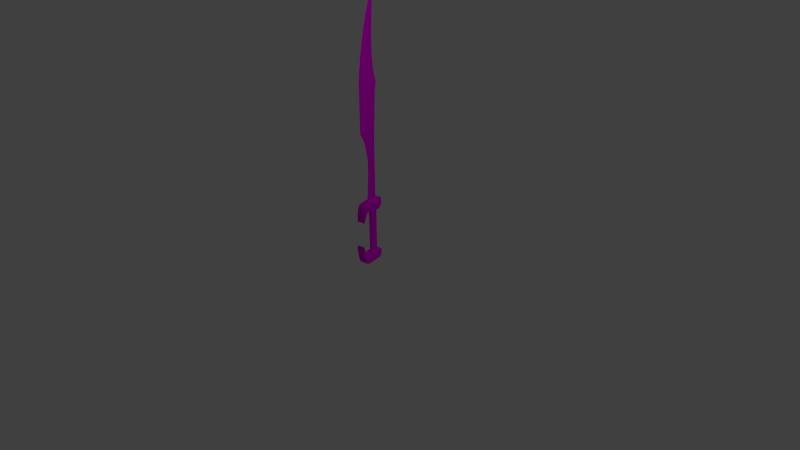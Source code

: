 # Source: sword.blend  (saved by Blender 2.76.0; exported with 4.5.12 LTS)
import bpy
from mathutils import Matrix  # noqa: F401  (used for matrix-valued properties, if any)

bpy.ops.wm.read_factory_settings(use_empty=True)
scene = bpy.context.scene
scene.name = 'Scene'

# ---- collections
col_collection_1 = bpy.data.collections.new('Collection 1'); scene.collection.children.link(col_collection_1)

# ---- images (referenced by path relative to the original .blend; pixels are not part of the script)
import os
ASSET_DIR = os.environ.get("B2B_ASSET_DIR", "")  # directory of the original .blend (textures are referenced by path, not embedded)
HERE = os.path.dirname(os.path.abspath(__file__))  # packed textures are extracted next to this script under _unpacked/

def load_image(name, relpath, width, height, colorspace="sRGB"):
    """Load a texture the original file referenced (path relative to the .blend, or extracted next to this script)."""
    p = next((c for c in (os.path.join(HERE, relpath), os.path.join(ASSET_DIR, relpath)) if relpath and os.path.exists(c)), "")
    if p:
        img = bpy.data.images.load(p, check_existing=True)
        img.name = name
    else:  # same state as the original file: an image datablock whose file is absent (Cycles renders it pink)
        img = bpy.data.images.new(name, width, height)
        img.source = "FILE"
        img.filepath = "//" + (relpath or name)
    img.colorspace_settings.name = colorspace
    return img
img_bladetex_jpg = load_image('bladeTex.jpg', 'bladeTex.jpg', 1024, 1024, 'sRGB')

# ---- materials (node trees are filled in below, after node groups)
mat_spartan_sword = bpy.data.materials.new('Spartan_Sword')
mat_spartan_sword.alpha_threshold = 0.0
mat_spartan_sword.diffuse_color = (0.64, 0.64, 0.64, 1.0)
mat_spartan_sword.specular_color = (0.5, 0.5, 0.5)
mat_spartan_sword.roughness = 0.5
mat_spartan_sword.specular_intensity = 1.0

# ---- material node trees
mat_spartan_sword.use_nodes = True; mat_spartan_sword.node_tree.nodes.clear()
_N = mat_spartan_sword.node_tree.nodes; _L = mat_spartan_sword.node_tree.links
n0 = _N.new('ShaderNodeOutputMaterial'); n0.name = 'Material Output'; n0.location = (300, 300)
n1 = _N.new('ShaderNodeBsdfDiffuse'); n1.name = 'Diffuse BSDF'; n1.location = (10, 300)
n2 = _N.new('ShaderNodeTexImage'); n2.name = 'Image Texture'; n2.location = (-180, 300)
n2.width = 140
n2.image = img_bladetex_jpg
_L.new(n1.outputs[0], n0.inputs[0])
_L.new(n2.outputs[0], n1.inputs[0])
n0.is_active_output = True

# ---- world
world_world = bpy.data.worlds.new('World'); scene.world = world_world
world_world.color = (0.05088, 0.05088, 0.05088)
world_world.use_sun_shadow = False
world_world.sun_shadow_jitter_overblur = 0.0
world_world.cycles.sampling_method = 'MANUAL'
world_world.cycles.sample_map_resolution = 256

# ---- cameras
cam_camera = bpy.data.cameras.new('Camera')
cam_camera.clip_end = 100.0
cam_camera.lens = 35.0
cam_camera.sensor_width = 32.0
cam_camera.sensor_height = 18.0
cam_camera.ortho_scale = 7.314
cam_camera.dof.focus_distance = 0.0

# ---- lights
light_lamp = bpy.data.lights.new('Lamp', 'POINT')
light_lamp.transmission_factor = 0.0
light_lamp.cutoff_distance = 30.0
light_lamp.energy = 100.0
light_lamp.shadow_buffer_clip_start = 1.001
light_lamp.shadow_soft_size = 0.1
light_lamp.shadow_maximum_resolution = 0.006
light_lamp.use_absolute_resolution = True
light_lamp.cycles.use_multiple_importance_sampling = False

# ---- meshes
me_spartan_sword_cube_002 = bpy.data.meshes.new('Spartan_Sword_Cube.002')
me_spartan_sword_cube_002.from_pydata([(4.616, 1.495, -0.2421), (4.582, 1.545, -0.3901), (4.582, 1.744, -0.3901), (4.616, 1.801, -0.2421), (4.356, 1.548, -0.3901), (4.356, 1.747, -0.3901), (4.409, 1.495, 0.3029), (4.384, 1.495, 0.3847), (4.384, 1.801, 0.3847), (4.409, 1.801, 0.3029), (4.637, 1.495, 0.3847), (4.613, 1.495, 0.4654), (4.288, 1.495, 0.4654), (4.318, 1.801, -0.2421), (4.318, 1.495, -0.2421), (4.318, 1.495, 0.1286), (4.637, 1.495, 0.1286), (4.637, 1.801, 0.1286), (4.318, 1.801, 0.1286), (4.637, 1.495, 0.2243), (4.637, 1.801, 0.2243), (4.402, 1.801, 0.2243), (4.402, 1.495, 0.2243), (4.637, 1.495, 0.3029), (4.637, 1.801, 0.3029), (4.637, 1.801, 0.3847), (4.288, 1.801, 0.4654), (4.148, 1.495, 0.5412), (4.148, 1.801, 0.5412), (4.613, 1.801, 0.4654), (4.529, 1.801, 0.5412), (4.001, 1.801, 0.5897), (4.355, 1.801, 0.5897), (4.529, 1.495, 0.5412), (4.001, 1.495, 0.5897), (3.872, 1.495, 0.6448), (3.872, 1.801, 0.6448), (4.355, 1.495, 0.5897), (4.051, 1.495, 0.6448), (4.051, 1.801, 0.6448), (4.323, 1.648, -0.233), (2.702, 1.648, -0.233), (2.702, 1.718, -0.1818), (4.323, 1.718, -0.1818), (2.702, 1.747, -0.05801), (4.323, 1.747, -0.05801), (2.702, 1.718, 0.06573), (4.323, 1.718, 0.06573), (2.702, 1.648, 0.117), (4.323, 1.648, 0.117), (2.702, 1.578, 0.06573), (4.323, 1.578, 0.06573), (2.702, 1.549, -0.05801), (4.323, 1.549, -0.05801), (4.323, 1.578, -0.1818), (2.702, 1.578, -0.1818), (2.348, 1.801, -0.2462), (2.348, 1.771, -0.4022), (2.348, 1.534, -0.4022), (2.348, 1.495, -0.2462), (2.574, 1.767, -0.4022), (2.574, 1.53, -0.4022), (2.606, 1.801, 0.2989), (2.63, 1.801, 0.3807), (2.63, 1.495, 0.3807), (2.606, 1.495, 0.2989), (2.348, 1.801, 0.3807), (2.372, 1.801, 0.4614), (2.716, 1.801, 0.4614), (2.708, 1.495, -0.2462), (2.708, 1.801, -0.2462), (2.708, 1.801, 0.1246), (2.348, 1.801, 0.1246), (2.348, 1.495, 0.1246), (2.708, 1.495, 0.1246), (2.348, 1.801, 0.2203), (2.348, 1.495, 0.2203), (2.615, 1.495, 0.2203), (2.615, 1.801, 0.2203), (2.348, 1.801, 0.2989), (2.348, 1.495, 0.2989), (2.348, 1.495, 0.3807), (2.716, 1.495, 0.4614), (2.899, 1.801, 0.5372), (2.899, 1.495, 0.5372), (2.372, 1.495, 0.4614), (2.456, 1.495, 0.5372), (2.984, 1.495, 0.5857), (2.749, 1.495, 0.5857), (2.456, 1.801, 0.5372), (2.984, 1.801, 0.5857), (2.749, 1.801, 0.5857), (2.407, 1.599, -0.08237), (2.407, 1.577, -0.05577), (1.839, 1.577, -0.0542), (1.838, 1.596, -0.08519), (1.336, 1.595, -0.08146), (1.336, 1.577, -0.05161), (0.8282, 1.577, -0.04784), (0.829, 1.596, -0.07872), (0.3241, 1.594, -0.06944), (0.3225, 1.577, -0.04074), (0.08643, 1.577, -0.03786), (0.08889, 1.594, -0.06756), (-0.2295, 1.593, -0.06197), (-0.2314, 1.577, -0.03202), (-0.6738, 1.577, -0.02748), (-0.6738, 1.593, -0.05808), (-1.201, 1.577, -0.02712), (-1.201, 1.592, -0.05808), (-1.504, 1.577, -0.02656), (-1.504, 1.592, -0.05808), (-1.802, 1.577, -0.01983), (-1.802, 1.591, -0.05154), (-2.108, 1.592, -0.04028), (-2.108, 1.577, -0.008284), (-2.392, 1.577, 0.003472), (-2.393, 1.593, -0.02903), (-2.763, 1.577, 0.004842), (-2.765, 1.594, -0.02638), (-3.189, 1.577, -0.01142), (-3.191, 1.594, -0.0403), (-3.605, 1.577, -0.05539), (-3.607, 1.594, -0.07972), (-4.054, 1.593, -0.1516), (-4.051, 1.577, -0.1342), (-4.409, 1.597, -0.2165), (-4.408, 1.612, -0.2336), (0.8299, 1.7, -0.01685), (0.8291, 1.72, -0.0485), (0.3225, 1.72, -0.04074), (0.324, 1.703, -0.003502), (0.8336, 1.648, 0.1358), (0.8291, 1.596, -0.0167), (1.336, 1.596, -0.02087), (1.334, 1.648, 0.1395), (-0.2304, 1.707, 0.000527), (-0.2314, 1.72, -0.03319), (-0.6738, 1.72, -0.02795), (-0.6738, 1.707, 0.004672), (0.1048, 1.648, 0.3037), (0.08828, 1.592, -0.003408), (0.324, 1.594, -0.004642), (0.3336, 1.648, 0.2354), (-0.2305, 1.589, 0.000493), (-0.2162, 1.648, 0.4874), (-1.504, 1.648, 0.4874), (-1.504, 1.59, 0.0101), (-1.201, 1.59, 0.008755), (-1.201, 1.648, 0.4874), (-1.504, 1.706, 0.01005), (-1.504, 1.72, -0.0279), (-1.802, 1.72, -0.02039), (-1.802, 1.706, 0.01678), (-1.201, 1.707, 0.008708), (-1.201, 1.72, -0.02712), (-1.802, 1.59, 0.01683), (-1.803, 1.648, 0.4874), (-2.108, 1.591, 0.03028), (-2.113, 1.648, 0.4724), (-3.201, 1.648, 0.2909), (-3.19, 1.592, 0.01793), (-2.764, 1.59, 0.03314), (-2.773, 1.648, 0.372), (-3.19, 1.705, 0.0166), (-3.189, 1.72, -0.01199), (-3.605, 1.72, -0.05483), (-3.607, 1.704, -0.03108), (-2.764, 1.706, 0.03303), (-2.763, 1.72, 0.004281), (-3.615, 1.648, 0.1884), (-3.606, 1.592, -0.02977), (-4.069, 1.648, 0.05389), (-4.053, 1.593, -0.1118), (1.838, 1.595, -0.02082), (1.834, 1.648, 0.1764), (2.408, 1.599, -0.02144), (2.407, 1.648, 0.2354), (1.839, 1.72, -0.05464), (1.336, 1.72, -0.05194), (1.336, 1.701, -0.02222), (1.838, 1.702, -0.02069), (2.408, 1.697, -0.02147), (2.408, 1.72, -0.05588), (0.08604, 1.72, -0.03786), (0.08807, 1.704, -0.000895), (-0.6738, 1.59, 0.00741), (-0.6738, 1.648, 0.4874), (-2.108, 1.706, 0.02892), (-2.108, 1.72, -0.008283), (-2.392, 1.72, 0.00291), (-2.393, 1.706, 0.03568), (-2.401, 1.648, 0.4361), (-2.393, 1.59, 0.03701), (-4.053, 1.704, -0.1123), (-4.051, 1.72, -0.1342), (-4.41, 1.7, -0.2162), (-4.409, 1.688, -0.1972), (-4.406, 1.648, -0.0721), (-4.408, 1.609, -0.1985), (-1.504, 1.648, -0.3572), (-1.504, 1.705, -0.05806), (-1.201, 1.705, -0.05806), (-1.201, 1.648, -0.329), (-4.406, 1.648, -0.3031), (-4.409, 1.685, -0.233), (-4.054, 1.703, -0.1533), (-4.069, 1.648, -0.2752), (-3.607, 1.703, -0.08037), (-3.615, 1.648, -0.2445), (-3.191, 1.703, -0.03951), (-3.201, 1.648, -0.2317), (-2.764, 1.703, -0.02569), (-2.773, 1.648, -0.2368), (-2.393, 1.704, -0.02874), (-2.401, 1.648, -0.2675), (-2.108, 1.705, -0.03943), (-2.113, 1.648, -0.3162), (-1.802, 1.706, -0.05271), (-1.803, 1.648, -0.4136), (-0.6738, 1.704, -0.05806), (-0.6738, 1.648, -0.2957), (-0.2296, 1.704, -0.06169), (-0.2162, 1.648, -0.2701), (0.08849, 1.703, -0.06678), (0.1048, 1.648, -0.2598), (0.8336, 1.648, -0.2419), (0.8298, 1.701, -0.07808), (1.336, 1.701, -0.08236), (1.334, 1.648, -0.2419), (0.3241, 1.702, -0.06978), (0.3336, 1.648, -0.2419), (1.834, 1.648, -0.2419), (1.838, 1.701, -0.08442), (2.408, 1.697, -0.08268), (2.407, 1.648, -0.2419), (-4.895, 1.648, -0.3498)], [], [(0, 1, 2, 3), (1, 4, 5, 2), (6, 7, 8, 9), (7, 10, 11, 12), (3, 2, 5, 13), (14, 4, 1, 0), (15, 14, 0, 16), (17, 3, 13, 18), (4, 14, 13, 5), (16, 0, 3, 17), (19, 16, 17, 20), (20, 17, 18, 21), (22, 15, 16, 19), (14, 15, 18, 13), (6, 22, 19, 23), (24, 20, 21, 9), (23, 19, 20, 24), (15, 22, 21, 18), (10, 23, 24, 25), (25, 24, 9, 8), (7, 6, 23, 10), (22, 6, 9, 21), (26, 12, 27, 28), (10, 25, 29, 11), (8, 7, 12, 26), (25, 8, 26, 29), (30, 28, 31, 32), (11, 29, 30, 33), (29, 26, 28, 30), (12, 11, 33, 27), (31, 34, 35, 36), (27, 33, 37, 34), (28, 27, 34, 31), (33, 30, 32, 37), (35, 38, 39, 36), (37, 32, 39, 38), (32, 31, 36, 39), (34, 37, 38, 35), (40, 41, 42, 43), (43, 42, 44, 45), (45, 44, 46, 47), (47, 46, 48, 49), (49, 48, 50, 51), (51, 50, 52, 53), (54, 55, 41, 40), (53, 52, 55, 54), (56, 57, 58, 59), (57, 60, 61, 58), (62, 63, 64, 65), (63, 66, 67, 68), (59, 58, 61, 69), (70, 60, 57, 56), (71, 70, 56, 72), (73, 59, 69, 74), (60, 70, 69, 61), (72, 56, 59, 73), (75, 72, 73, 76), (76, 73, 74, 77), (78, 71, 72, 75), (70, 71, 74, 69), (62, 78, 75, 79), (80, 76, 77, 65), (79, 75, 76, 80), (71, 78, 77, 74), (66, 79, 80, 81), (81, 80, 65, 64), (63, 62, 79, 66), (78, 62, 65, 77), (82, 68, 83, 84), (66, 81, 85, 67), (64, 63, 68, 82), (81, 64, 82, 85), (86, 84, 87, 88), (67, 85, 86, 89), (85, 82, 84, 86), (68, 67, 89, 83), (90, 91, 88, 87), (83, 89, 91, 90), (84, 83, 90, 87), (89, 86, 88, 91), (92, 93, 94, 95), (96, 97, 98, 99), (100, 101, 102, 103), (104, 105, 106, 107), (103, 102, 105, 104), (107, 106, 108, 109), (109, 108, 110, 111), (111, 110, 112, 113), (114, 115, 116, 117), (113, 112, 115, 114), (117, 116, 118, 119), (119, 118, 120, 121), (121, 120, 122, 123), (124, 125, 126, 127), (123, 122, 125, 124), (99, 98, 101, 100), (128, 129, 130, 131), (132, 133, 134, 135), (136, 137, 138, 139), (140, 141, 142, 143), (144, 141, 140, 145), (146, 147, 148, 149), (150, 151, 152, 153), (154, 155, 151, 150), (156, 147, 146, 157), (158, 156, 157, 159), (160, 161, 162, 163), (164, 165, 166, 167), (168, 169, 165, 164), (170, 171, 161, 160), (172, 173, 171, 170), (134, 174, 175, 135), (175, 174, 176, 177), (178, 179, 180, 181), (182, 183, 178, 181), (131, 130, 184, 185), (180, 179, 129, 128), (186, 144, 145, 187), (185, 184, 137, 136), (139, 138, 155, 154), (149, 148, 186, 187), (188, 189, 190, 191), (192, 193, 158, 159), (153, 152, 189, 188), (191, 190, 169, 168), (163, 162, 193, 192), (194, 195, 196, 197), (198, 199, 173, 172), (167, 166, 195, 194), (142, 133, 132, 143), (200, 201, 202, 203), (204, 205, 206, 207), (207, 206, 208, 209), (209, 208, 210, 211), (211, 210, 212, 213), (213, 212, 214, 215), (215, 214, 216, 217), (217, 216, 218, 219), (219, 218, 201, 200), (203, 202, 220, 221), (221, 220, 222, 223), (223, 222, 224, 225), (226, 227, 228, 229), (225, 224, 230, 231), (232, 233, 234, 235), (229, 228, 233, 232), (231, 230, 227, 226), (95, 94, 97, 96), (127, 126, 236), (205, 204, 236), (199, 198, 236), (197, 196, 236), (159, 188, 191, 192), (145, 136, 139, 187), (157, 153, 188, 159), (192, 191, 168, 163), (181, 180, 135, 175), (146, 150, 153, 157), (172, 194, 197, 198), (177, 182, 181, 175), (149, 154, 150, 146), (143, 131, 185, 140), (170, 167, 194, 172), (135, 180, 128, 132), (198, 197, 236), (140, 185, 136, 145), (160, 164, 167, 170), (187, 139, 154, 149), (163, 168, 164, 160), (132, 128, 131, 143), (233, 178, 183, 234), (206, 195, 166, 208), (228, 179, 178, 233), (208, 166, 165, 210), (230, 130, 129, 227), (210, 165, 169, 212), (212, 169, 190, 214), (214, 190, 189, 216), (216, 189, 152, 218), (218, 152, 151, 201), (202, 155, 138, 220), (196, 205, 236), (220, 138, 137, 222), (222, 137, 184, 224), (227, 129, 179, 228), (201, 151, 155, 202), (224, 184, 130, 230), (205, 196, 195, 206), (219, 113, 114, 217), (232, 95, 96, 229), (215, 117, 119, 213), (204, 127, 236), (213, 119, 121, 211), (211, 121, 123, 209), (235, 92, 95, 232), (207, 124, 127, 204), (229, 96, 99, 226), (209, 123, 124, 207), (231, 100, 103, 225), (226, 99, 100, 231), (223, 104, 107, 221), (225, 103, 104, 223), (221, 107, 109, 203), (203, 109, 111, 200), (200, 111, 113, 219), (217, 114, 117, 215), (115, 112, 156, 158), (101, 98, 133, 142), (106, 105, 144, 186), (161, 120, 118, 162), (148, 108, 106, 186), (171, 122, 120, 161), (133, 98, 97, 134), (173, 125, 122, 171), (193, 116, 115, 158), (141, 102, 101, 142), (97, 94, 174, 134), (105, 102, 141, 144), (174, 94, 93, 176), (147, 110, 108, 148), (162, 118, 116, 193), (199, 126, 125, 173), (112, 110, 147, 156), (126, 199, 236)])
_uv = me_spartan_sword_cube_002.uv_layers.new(name='UVMap')
_uv.uv.foreach_set('vector', [0.5921, 0.9873, 0.5705, 0.9766, 0.5705, 0.9335, 0.5921, 0.921, 0.5012, 0.7115, 0.5688, 0.7119, 0.5686, 0.755, 0.501, 0.7546, 0.6747, 0.7012, 0.6862, 0.7012, 0.6858, 0.7675, 0.6743, 0.7674, 0.8981, 0.4371, 0.9198, 0.3614, 0.9558, 0.3697, 0.928, 0.4665, 0.6153, 0.8958, 0.5424, 0.8873, 0.523, 0.8199, 0.5897, 0.8068, 0.5963, 0.4495, 0.5294, 0.4364, 0.5488, 0.369, 0.6219, 0.3605, 0.7714, 0.4538, 0.5963, 0.4495, 0.6219, 0.3605, 0.7988, 0.3585, 0.7923, 0.8978, 0.6153, 0.8958, 0.5897, 0.8068, 0.7649, 0.8025, 0.5689, 0.7119, 0.5897, 0.7006, 0.5893, 0.7669, 0.5686, 0.755, 0.6434, 0.9873, 0.5921, 0.9873, 0.5921, 0.921, 0.6434, 0.921, 0.6565, 0.9873, 0.6434, 0.9873, 0.6434, 0.921, 0.6565, 0.921, 0.8375, 0.8967, 0.7923, 0.8978, 0.7649, 0.8025, 0.8174, 0.8267, 0.8239, 0.4296, 0.7714, 0.4538, 0.7988, 0.3585, 0.844, 0.3596, 0.5897, 0.7006, 0.6407, 0.701, 0.6402, 0.7673, 0.5893, 0.7669, 0.8616, 0.4287, 0.8239, 0.4296, 0.844, 0.3596, 0.8812, 0.3605, 0.8746, 0.8958, 0.8375, 0.8967, 0.8174, 0.8267, 0.855, 0.8276, 0.6672, 0.9873, 0.6565, 0.9873, 0.6565, 0.921, 0.6672, 0.921, 0.6406, 0.701, 0.6639, 0.7011, 0.6635, 0.7674, 0.6402, 0.7672, 0.6783, 0.9873, 0.6672, 0.9873, 0.6672, 0.921, 0.6783, 0.921, 0.9133, 0.8949, 0.8746, 0.8958, 0.855, 0.8276, 0.8915, 0.8192, 0.8981, 0.4371, 0.8616, 0.4287, 0.8812, 0.3605, 0.9198, 0.3614, 0.6639, 0.7011, 0.6747, 0.7012, 0.6743, 0.7674, 0.6635, 0.7674, 0.7139, 0.7677, 0.7144, 0.7014, 0.7557, 0.7017, 0.7553, 0.768, 0.6783, 0.9873, 0.6783, 0.921, 0.6882, 0.921, 0.6882, 0.9873, 0.6857, 0.7675, 0.6862, 0.7012, 0.7144, 0.7014, 0.7139, 0.7677, 0.9133, 0.8949, 0.8915, 0.8192, 0.9215, 0.7898, 0.9493, 0.8866, 0.9779, 0.8607, 0.9453, 0.7473, 0.9556, 0.7029, 0.9859, 0.8082, 0.6882, 0.9873, 0.6882, 0.921, 0.7146, 0.921, 0.7146, 0.9873, 0.9493, 0.8866, 0.9215, 0.7898, 0.9453, 0.7473, 0.9779, 0.8607, 0.928, 0.4665, 0.9558, 0.3697, 0.9845, 0.3956, 0.9518, 0.509, 0.799, 0.7683, 0.7994, 0.702, 0.8377, 0.7023, 0.8373, 0.7685, 0.9518, 0.509, 0.9845, 0.3956, 0.9924, 0.4481, 0.9621, 0.5534, 0.7553, 0.768, 0.7557, 0.7017, 0.7994, 0.702, 0.799, 0.7683, 0.7146, 0.9873, 0.7146, 0.921, 0.7671, 0.921, 0.7671, 0.9873, 0.911, 0.9873, 0.8581, 0.9873, 0.8582, 0.921, 0.911, 0.921, 0.7671, 0.9873, 0.7671, 0.921, 0.8582, 0.921, 0.8581, 0.9873, 0.9859, 0.8082, 0.9556, 0.7029, 0.9706, 0.6638, 0.9859, 0.717, 0.9621, 0.5534, 0.9924, 0.4481, 0.9924, 0.5393, 0.9771, 0.5925, 0.3469, 0.6351, 0.3469, 0.9885, 0.3291, 0.9885, 0.3291, 0.6351, 0.3291, 0.6351, 0.3291, 0.9885, 0.2863, 0.9885, 0.2863, 0.635, 0.2863, 0.635, 0.2863, 0.9885, 0.2436, 0.9885, 0.2436, 0.6351, 0.2436, 0.6351, 0.2436, 0.9885, 0.2259, 0.9885, 0.2259, 0.6351, 0.3469, 0.9885, 0.3469, 0.635, 0.3644, 0.6351, 0.3644, 0.9885, 0.3644, 0.9885, 0.3644, 0.6351, 0.407, 0.6351, 0.407, 0.9885, 0.4499, 0.9885, 0.4499, 0.6351, 0.4678, 0.635, 0.4678, 0.9885, 0.407, 0.9885, 0.407, 0.6351, 0.4499, 0.6351, 0.4499, 0.9885, 0.07675, 0.965, 0.07041, 0.9858, 0.02058, 0.9858, 0.01233, 0.965, 0.06455, 0.2482, 0.1303, 0.2489, 0.1304, 0.2987, 0.06466, 0.298, 0.2574, 0.2415, 0.2692, 0.2414, 0.2694, 0.3058, 0.2576, 0.3059, 0.4096, 0.4149, 0.4096, 0.333, 0.4468, 0.3402, 0.4468, 0.44, 0.3954, 0.5121, 0.4675, 0.5121, 0.4675, 0.5779, 0.3955, 0.6167, 0.1208, 0.4376, 0.04886, 0.3987, 0.04886, 0.333, 0.1208, 0.333, 0.2916, 0.4376, 0.1208, 0.4376, 0.1208, 0.333, 0.2916, 0.333, 0.2247, 0.5121, 0.3954, 0.5121, 0.3955, 0.6167, 0.2247, 0.6168, 0.1303, 0.2489, 0.1699, 0.2416, 0.17, 0.306, 0.1304, 0.2987, 0.07675, 0.9154, 0.07675, 0.965, 0.01233, 0.965, 0.01233, 0.9154, 0.07675, 0.9027, 0.07675, 0.9154, 0.01233, 0.9154, 0.01233, 0.9027, 0.1806, 0.5121, 0.2247, 0.5121, 0.2247, 0.6168, 0.1806, 0.5898, 0.3357, 0.4106, 0.2916, 0.4376, 0.2916, 0.333, 0.3357, 0.333, 0.2191, 0.3059, 0.17, 0.306, 0.1699, 0.2416, 0.2189, 0.2415, 0.3719, 0.4081, 0.3357, 0.4106, 0.3357, 0.333, 0.3719, 0.333, 0.1444, 0.5121, 0.1806, 0.5121, 0.1806, 0.5898, 0.1444, 0.5872, 0.07675, 0.8922, 0.07675, 0.9027, 0.01233, 0.9027, 0.01233, 0.8922, 0.2189, 0.2415, 0.2474, 0.2415, 0.2475, 0.3059, 0.2191, 0.3059, 0.07675, 0.8813, 0.07675, 0.8922, 0.01233, 0.8922, 0.01233, 0.8812, 0.1067, 0.5121, 0.1444, 0.5121, 0.1444, 0.5872, 0.1067, 0.5941, 0.4096, 0.4149, 0.3719, 0.4081, 0.3719, 0.333, 0.4096, 0.333, 0.2474, 0.2415, 0.2574, 0.2415, 0.2576, 0.3059, 0.2475, 0.3059, 0.2948, 0.3058, 0.2947, 0.2414, 0.3481, 0.2413, 0.3483, 0.3057, 0.01233, 0.8707, 0.07675, 0.8707, 0.07675, 0.8813, 0.01233, 0.8812, 0.2694, 0.3059, 0.2692, 0.2414, 0.2947, 0.2414, 0.2948, 0.3058, 0.1067, 0.5121, 0.1067, 0.5941, 0.06955, 0.6192, 0.06953, 0.5193, 0.03459, 0.5437, 0.03463, 0.6722, 0.01233, 0.697, 0.01231, 0.6287, 0.07675, 0.8707, 0.01233, 0.8707, 0.01231, 0.8479, 0.07673, 0.8479, 0.06953, 0.5193, 0.06955, 0.6192, 0.03463, 0.6722, 0.03459, 0.5437, 0.4468, 0.44, 0.4468, 0.3402, 0.4817, 0.3646, 0.4817, 0.4931, 0.07673, 0.697, 0.07673, 0.7646, 0.01231, 0.7646, 0.01233, 0.697, 0.4817, 0.4931, 0.4817, 0.3646, 0.504, 0.4496, 0.504, 0.5178, 0.3483, 0.3057, 0.3481, 0.2413, 0.3731, 0.2412, 0.3732, 0.3056, 0.07673, 0.8479, 0.01231, 0.8479, 0.01231, 0.7646, 0.07673, 0.7646, 0.006257, 0.1273, 0.006241, 0.1254, 0.08333, 0.1253, 0.08345, 0.1274, 0.1516, 0.1271, 0.1515, 0.1251, 0.2204, 0.1248, 0.2203, 0.1269, 0.2888, 0.1263, 0.289, 0.1244, 0.321, 0.1242, 0.3207, 0.1262, 0.3639, 0.1258, 0.3641, 0.1238, 0.4241, 0.1235, 0.4241, 0.1256, 0.3207, 0.1262, 0.321, 0.1242, 0.3641, 0.1238, 0.3639, 0.1258, 0.4241, 0.1256, 0.4241, 0.1235, 0.4957, 0.1235, 0.4957, 0.1256, 0.4957, 0.1256, 0.4957, 0.1235, 0.5367, 0.1235, 0.5367, 0.1255, 0.5367, 0.1255, 0.5367, 0.1235, 0.5771, 0.123, 0.5771, 0.1251, 0.6187, 0.1244, 0.6187, 0.1223, 0.6572, 0.1216, 0.6574, 0.1238, 0.5771, 0.1251, 0.5771, 0.123, 0.6187, 0.1223, 0.6187, 0.1244, 0.6574, 0.1238, 0.6572, 0.1216, 0.7075, 0.1215, 0.7077, 0.1236, 0.7077, 0.1236, 0.7075, 0.1215, 0.7653, 0.1225, 0.7655, 0.1244, 0.7655, 0.1244, 0.7653, 0.1225, 0.8218, 0.1251, 0.8219, 0.1268, 0.8825, 0.1311, 0.8822, 0.1298, 0.9307, 0.1347, 0.9306, 0.1359, 0.8219, 0.1268, 0.8218, 0.1251, 0.8822, 0.1298, 0.8825, 0.1311, 0.2203, 0.1269, 0.2204, 0.1248, 0.289, 0.1244, 0.2888, 0.1263, 0.2203, 0.05763, 0.2204, 0.0555, 0.2891, 0.0564, 0.2889, 0.05884, 0.2197, 0.1131, 0.2203, 0.1227, 0.1516, 0.123, 0.1519, 0.1129, 0.3641, 0.05951, 0.3642, 0.05732, 0.4242, 0.05799, 0.4242, 0.06012, 0.3185, 0.1027, 0.3208, 0.1219, 0.2888, 0.122, 0.2875, 0.107, 0.364, 0.1217, 0.3208, 0.1219, 0.3185, 0.1027, 0.3621, 0.09129, 0.5367, 0.09127, 0.5367, 0.1211, 0.4957, 0.1212, 0.4957, 0.09128, 0.5368, 0.06113, 0.5368, 0.05867, 0.5772, 0.05937, 0.5772, 0.06178, 0.4958, 0.0608, 0.4958, 0.05847, 0.5368, 0.05867, 0.5368, 0.06113, 0.5771, 0.1207, 0.5367, 0.1211, 0.5367, 0.09127, 0.5773, 0.09127, 0.6187, 0.1198, 0.5771, 0.1207, 0.5773, 0.09127, 0.6193, 0.09221, 0.7669, 0.1034, 0.7655, 0.1205, 0.7076, 0.1196, 0.7089, 0.09842, 0.7655, 0.06297, 0.7654, 0.06106, 0.8218, 0.05883, 0.8221, 0.06047, 0.7077, 0.06359, 0.7076, 0.06168, 0.7654, 0.06106, 0.7655, 0.06297, 0.823, 0.1096, 0.8219, 0.1233, 0.7655, 0.1205, 0.7669, 0.1034, 0.8846, 0.1177, 0.8825, 0.1282, 0.8219, 0.1233, 0.823, 0.1096, 0.1516, 0.123, 0.08343, 0.1231, 0.08406, 0.1107, 0.1519, 0.1129, 0.08406, 0.1107, 0.08343, 0.1231, 0.006226, 0.1231, 0.00624, 0.107, 0.08342, 0.05426, 0.1517, 0.05486, 0.1517, 0.05687, 0.08351, 0.05652, 0.006227, 0.05603, 0.006257, 0.0537, 0.08342, 0.05426, 0.08351, 0.05652, 0.2889, 0.05884, 0.2891, 0.0564, 0.3212, 0.05677, 0.3209, 0.05918, 0.1517, 0.05687, 0.1517, 0.05486, 0.2204, 0.0555, 0.2203, 0.05763, 0.4241, 0.1213, 0.364, 0.1217, 0.3621, 0.09129, 0.4241, 0.09129, 0.3209, 0.05918, 0.3212, 0.05677, 0.3642, 0.05732, 0.3641, 0.05951, 0.4242, 0.06012, 0.4242, 0.05799, 0.4958, 0.05847, 0.4958, 0.0608, 0.4957, 0.09128, 0.4957, 0.1212, 0.4241, 0.1213, 0.4241, 0.09129, 0.6188, 0.06278, 0.6187, 0.06037, 0.6573, 0.06129, 0.6574, 0.06343, 0.6584, 0.09446, 0.6573, 0.1194, 0.6187, 0.1198, 0.6193, 0.09221, 0.5772, 0.06178, 0.5772, 0.05937, 0.6187, 0.06037, 0.6188, 0.06278, 0.6574, 0.06343, 0.6573, 0.06129, 0.7076, 0.06168, 0.7077, 0.06359, 0.7089, 0.09842, 0.7076, 0.1196, 0.6573, 0.1194, 0.6584, 0.09446, 0.8826, 0.05601, 0.8823, 0.05447, 0.931, 0.04988, 0.9309, 0.05118, 0.9303, 0.1255, 0.9307, 0.1334, 0.8825, 0.1282, 0.8846, 0.1177, 0.8221, 0.06047, 0.8218, 0.05883, 0.8823, 0.05447, 0.8826, 0.05601, 0.2888, 0.122, 0.2203, 0.1227, 0.2197, 0.1131, 0.2875, 0.107, 0.5369, 0.03794, 0.5368, 0.05667, 0.4958, 0.05642, 0.4959, 0.03945, 0.9305, 0.04416, 0.9309, 0.04866, 0.8827, 0.05306, 0.8848, 0.04532, 0.8848, 0.04532, 0.8827, 0.05306, 0.8221, 0.05707, 0.8232, 0.04673, 0.8232, 0.04673, 0.8221, 0.05707, 0.7656, 0.05919, 0.7671, 0.04711, 0.7671, 0.04711, 0.7656, 0.05919, 0.7078, 0.05967, 0.7091, 0.04642, 0.7091, 0.04642, 0.7078, 0.05967, 0.6574, 0.05918, 0.6585, 0.04421, 0.6585, 0.04421, 0.6574, 0.05918, 0.6188, 0.05831, 0.6195, 0.04097, 0.6195, 0.04097, 0.6188, 0.05831, 0.5772, 0.05725, 0.5775, 0.03468, 0.5775, 0.03468, 0.5772, 0.05725, 0.5368, 0.05667, 0.5369, 0.03794, 0.4959, 0.03945, 0.4958, 0.05642, 0.4242, 0.05598, 0.4243, 0.04107, 0.4243, 0.04107, 0.4242, 0.05598, 0.364, 0.05539, 0.3623, 0.04229, 0.3623, 0.04229, 0.364, 0.05539, 0.3208, 0.05482, 0.3187, 0.04266, 0.2199, 0.04316, 0.2203, 0.05349, 0.1517, 0.0528, 0.1521, 0.04273, 0.3187, 0.04266, 0.3208, 0.05482, 0.2889, 0.05443, 0.2877, 0.04358, 0.08424, 0.04231, 0.08355, 0.05224, 0.006283, 0.0518, 0.006456, 0.04177, 0.1521, 0.04273, 0.1517, 0.0528, 0.08355, 0.05224, 0.08424, 0.04231, 0.2877, 0.04358, 0.2889, 0.05443, 0.2203, 0.05349, 0.2199, 0.04316, 0.08345, 0.1274, 0.08333, 0.1253, 0.1515, 0.1251, 0.1516, 0.1271, 0.9306, 0.1359, 0.9307, 0.1347, 0.9967, 0.1426, 0.9309, 0.04866, 0.9305, 0.04416, 0.9969, 0.04233, 0.9307, 0.1334, 0.9303, 0.1255, 0.9967, 0.1426, 0.9309, 0.05118, 0.931, 0.04988, 0.9969, 0.04233, 0.6192, 0.09049, 0.6188, 0.06278, 0.6574, 0.06343, 0.6583, 0.08847, 0.362, 0.08991, 0.3641, 0.05951, 0.4242, 0.06012, 0.424, 0.09027, 0.5772, 0.09118, 0.5772, 0.06178, 0.6188, 0.06278, 0.6192, 0.09049, 0.6583, 0.08847, 0.6574, 0.06343, 0.7077, 0.06359, 0.7088, 0.08481, 0.08351, 0.05652, 0.1517, 0.05687, 0.1519, 0.06707, 0.08407, 0.06891, 0.5366, 0.09094, 0.5368, 0.06113, 0.5772, 0.06178, 0.5772, 0.09118, 0.8846, 0.06651, 0.8826, 0.05601, 0.9309, 0.05118, 0.9304, 0.05906, 0.006226, 0.07211, 0.006227, 0.05603, 0.08351, 0.05652, 0.08407, 0.06891, 0.4956, 0.0907, 0.4958, 0.0608, 0.5368, 0.06113, 0.5366, 0.09094, 0.2875, 0.07381, 0.2889, 0.05884, 0.3209, 0.05918, 0.3185, 0.07823, 0.823, 0.07425, 0.8221, 0.06047, 0.8826, 0.05601, 0.8846, 0.06651, 0.1519, 0.06707, 0.1517, 0.05687, 0.2203, 0.05763, 0.2197, 0.06726, 0.9304, 0.05906, 0.9309, 0.05118, 0.9969, 0.04233, 0.3185, 0.07823, 0.3209, 0.05918, 0.3641, 0.05951, 0.362, 0.08991, 0.7669, 0.08016, 0.7655, 0.06297, 0.8221, 0.06047, 0.823, 0.07425, 0.424, 0.09027, 0.4242, 0.06012, 0.4958, 0.0608, 0.4956, 0.0907, 0.7088, 0.08481, 0.7077, 0.06359, 0.7655, 0.06297, 0.7669, 0.08016, 0.2197, 0.06726, 0.2203, 0.05763, 0.2889, 0.05884, 0.2875, 0.07381, 0.08355, 0.05224, 0.08342, 0.05426, 0.006257, 0.0537, 0.006283, 0.0518, 0.8827, 0.05306, 0.8823, 0.05447, 0.8218, 0.05883, 0.8221, 0.05707, 0.1517, 0.0528, 0.1517, 0.05486, 0.08342, 0.05426, 0.08355, 0.05224, 0.8221, 0.05707, 0.8218, 0.05883, 0.7654, 0.06106, 0.7656, 0.05919, 0.2889, 0.05443, 0.2891, 0.0564, 0.2204, 0.0555, 0.2203, 0.05349, 0.7656, 0.05919, 0.7654, 0.06106, 0.7076, 0.06168, 0.7078, 0.05967, 0.7078, 0.05967, 0.7076, 0.06168, 0.6573, 0.06129, 0.6574, 0.05918, 0.6574, 0.05918, 0.6573, 0.06129, 0.6187, 0.06037, 0.6188, 0.05831, 0.6188, 0.05831, 0.6187, 0.06037, 0.5772, 0.05937, 0.5772, 0.05725, 0.5772, 0.05725, 0.5772, 0.05937, 0.5368, 0.05867, 0.5368, 0.05667, 0.4958, 0.05642, 0.4958, 0.05847, 0.4242, 0.05799, 0.4242, 0.05598, 0.931, 0.04988, 0.9309, 0.04866, 0.9969, 0.04233, 0.4242, 0.05598, 0.4242, 0.05799, 0.3642, 0.05732, 0.364, 0.05539, 0.364, 0.05539, 0.3642, 0.05732, 0.3212, 0.05677, 0.3208, 0.05482, 0.2203, 0.05349, 0.2204, 0.0555, 0.1517, 0.05486, 0.1517, 0.0528, 0.5368, 0.05667, 0.5368, 0.05867, 0.4958, 0.05847, 0.4958, 0.05642, 0.3208, 0.05482, 0.3212, 0.05677, 0.2891, 0.0564, 0.2889, 0.05443, 0.9309, 0.04866, 0.931, 0.04988, 0.8823, 0.05447, 0.8827, 0.05306, 0.5773, 0.1478, 0.5771, 0.1251, 0.6187, 0.1244, 0.6193, 0.1417, 0.08408, 0.1373, 0.08345, 0.1274, 0.1516, 0.1271, 0.1519, 0.1372, 0.6584, 0.1387, 0.6574, 0.1238, 0.7077, 0.1236, 0.7089, 0.1368, 0.9304, 0.1404, 0.9306, 0.1359, 0.9967, 0.1426, 0.7089, 0.1368, 0.7077, 0.1236, 0.7655, 0.1244, 0.767, 0.1364, 0.767, 0.1364, 0.7655, 0.1244, 0.8219, 0.1268, 0.8231, 0.1372, 0.006293, 0.1374, 0.006257, 0.1273, 0.08345, 0.1274, 0.08408, 0.1373, 0.8846, 0.1389, 0.8825, 0.1311, 0.9306, 0.1359, 0.9304, 0.1404, 0.1519, 0.1372, 0.1516, 0.1271, 0.2203, 0.1269, 0.2197, 0.1372, 0.8231, 0.1372, 0.8219, 0.1268, 0.8825, 0.1311, 0.8846, 0.1389, 0.2875, 0.1372, 0.2888, 0.1263, 0.3207, 0.1262, 0.3185, 0.1383, 0.2197, 0.1372, 0.2203, 0.1269, 0.2888, 0.1263, 0.2875, 0.1372, 0.3621, 0.1389, 0.3639, 0.1258, 0.4241, 0.1256, 0.4241, 0.1405, 0.3185, 0.1383, 0.3207, 0.1262, 0.3639, 0.1258, 0.3621, 0.1389, 0.4241, 0.1405, 0.4241, 0.1256, 0.4957, 0.1256, 0.4957, 0.1425, 0.4957, 0.1425, 0.4957, 0.1256, 0.5367, 0.1255, 0.5367, 0.1443, 0.5367, 0.1443, 0.5367, 0.1255, 0.5771, 0.1251, 0.5773, 0.1478, 0.6193, 0.1417, 0.6187, 0.1244, 0.6574, 0.1238, 0.6584, 0.1387, 0.6187, 0.1223, 0.5771, 0.123, 0.5771, 0.1207, 0.6187, 0.1198, 0.289, 0.1244, 0.2204, 0.1248, 0.2203, 0.1227, 0.2888, 0.122, 0.4241, 0.1235, 0.3641, 0.1238, 0.364, 0.1217, 0.4241, 0.1213, 0.7655, 0.1205, 0.7653, 0.1225, 0.7075, 0.1215, 0.7076, 0.1196, 0.4957, 0.1212, 0.4957, 0.1235, 0.4241, 0.1235, 0.4241, 0.1213, 0.8219, 0.1233, 0.8218, 0.1251, 0.7653, 0.1225, 0.7655, 0.1205, 0.2203, 0.1227, 0.2204, 0.1248, 0.1515, 0.1251, 0.1516, 0.123, 0.8825, 0.1282, 0.8822, 0.1298, 0.8218, 0.1251, 0.8219, 0.1233, 0.6573, 0.1194, 0.6572, 0.1216, 0.6187, 0.1223, 0.6187, 0.1198, 0.3208, 0.1219, 0.321, 0.1242, 0.289, 0.1244, 0.2888, 0.122, 0.1515, 0.1251, 0.08333, 0.1253, 0.08343, 0.1231, 0.1516, 0.123, 0.3641, 0.1238, 0.321, 0.1242, 0.3208, 0.1219, 0.364, 0.1217, 0.08343, 0.1231, 0.08333, 0.1253, 0.006241, 0.1254, 0.006226, 0.1231, 0.5367, 0.1211, 0.5367, 0.1235, 0.4957, 0.1235, 0.4957, 0.1212, 0.7076, 0.1196, 0.7075, 0.1215, 0.6572, 0.1216, 0.6573, 0.1194, 0.9307, 0.1334, 0.9307, 0.1347, 0.8822, 0.1298, 0.8825, 0.1282, 0.5771, 0.123, 0.5367, 0.1235, 0.5367, 0.1211, 0.5771, 0.1207, 0.9307, 0.1347, 0.9307, 0.1334, 0.9967, 0.1426])
me_spartan_sword_cube_002.materials.append(mat_spartan_sword)
me_spartan_sword_cube_002.use_remesh_preserve_volume = False
me_spartan_sword_cube_002.use_remesh_preserve_attributes = False
me_spartan_sword_cube_002.use_mirror_vertex_groups = False
me_spartan_sword_cube_002.update()

# ---- objects
ob_spartan_sword_cube_002 = bpy.data.objects.new('Spartan_Sword_Cube.002', me_spartan_sword_cube_002)
ob_lamp = bpy.data.objects.new('Lamp', light_lamp)
ob_camera = bpy.data.objects.new('Camera', cam_camera)

# ---- transforms, parenting, visibility, modifiers, constraints
ob_spartan_sword_cube_002.location = (-0.6372, -0.07656, 1.589)
ob_spartan_sword_cube_002.rotation_euler = (1.571, 1.571, 0.1745)
ob_spartan_sword_cube_002.scale = (0.3624, 0.3624, 0.3624)
ob_spartan_sword_cube_002.lineart.crease_threshold = 0.0
ob_lamp.location = (4.076, 1.005, 5.904)
ob_lamp.rotation_euler = (0.6503, 0.05522, 1.866)
ob_lamp.lock_rotations_4d = False
ob_lamp.empty_display_type = 'ARROWS'
ob_lamp.color = (0.0, 0.0, 0.0, 0.0)
ob_lamp.lineart.crease_threshold = 0.0
ob_camera.location = (7.481, -6.508, 5.344)
ob_camera.rotation_euler = (1.109, 0.01082, 0.8149)
ob_camera.lock_rotations_4d = False
ob_camera.empty_display_type = 'ARROWS'
ob_camera.color = (0.0, 0.0, 0.0, 0.0)
ob_camera.display_type = 'WIRE'
ob_camera.lineart.crease_threshold = 0.0

# ---- collection membership
col_collection_1.objects.link(ob_spartan_sword_cube_002)
col_collection_1.objects.link(ob_lamp)
col_collection_1.objects.link(ob_camera)

# ---- scene / render settings (as saved in the file)
scene.camera = ob_camera
scene.frame_start = 1; scene.frame_end = 250; scene.frame_set(1)
scene.render.engine = 'CYCLES'
scene.render.resolution_percentage = 50
scene.render.dither_intensity = 0.0
scene.cycles.use_denoising = False
scene.cycles.samples = 10
scene.cycles.sampling_pattern = 'TABULATED_SOBOL'
scene.cycles.light_sampling_threshold = 0.0
scene.cycles.use_adaptive_sampling = False
scene.cycles.use_light_tree = False
scene.cycles.blur_glossy = 0.0
scene.cycles.pixel_filter_type = 'GAUSSIAN'
scene.cycles.sample_clamp_indirect = 0.0
scene.view_settings.view_transform = 'Standard'
bpy.context.view_layer.update()
